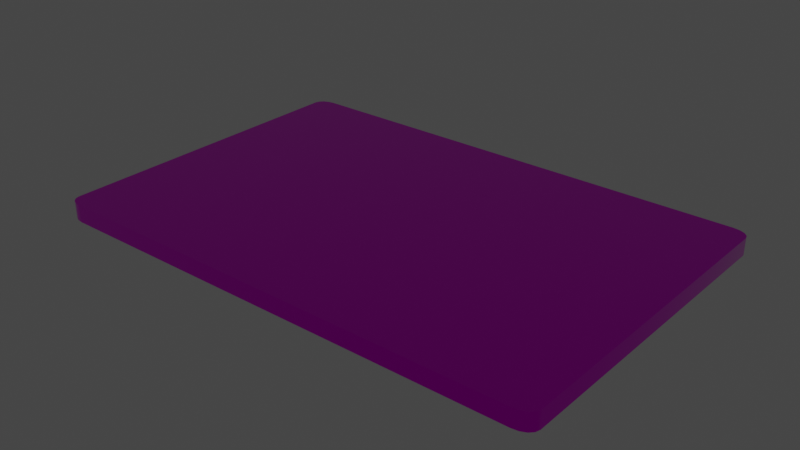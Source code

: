 # Source: Panel_v002.blend  (saved by Blender 3.3.6; exported with 4.5.12 LTS)
import bpy
from mathutils import Matrix  # noqa: F401  (used for matrix-valued properties, if any)

bpy.ops.wm.read_factory_settings(use_empty=True)
scene = bpy.context.scene
scene.name = 'Scene'

# ---- collections
col_collection = bpy.data.collections.new('Collection'); scene.collection.children.link(col_collection)

# ---- images (referenced by path relative to the original .blend; pixels are not part of the script)
import os
ASSET_DIR = os.environ.get("B2B_ASSET_DIR", "")  # directory of the original .blend (textures are referenced by path, not embedded)
HERE = os.path.dirname(os.path.abspath(__file__))  # packed textures are extracted next to this script under _unpacked/

def load_image(name, relpath, width, height, colorspace="sRGB"):
    """Load a texture the original file referenced (path relative to the .blend, or extracted next to this script)."""
    p = next((c for c in (os.path.join(HERE, relpath), os.path.join(ASSET_DIR, relpath)) if relpath and os.path.exists(c)), "")
    if p:
        img = bpy.data.images.load(p, check_existing=True)
        img.name = name
    else:  # same state as the original file: an image datablock whose file is absent (Cycles renders it pink)
        img = bpy.data.images.new(name, width, height)
        img.source = "FILE"
        img.filepath = "//" + (relpath or name)
    img.colorspace_settings.name = colorspace
    return img
img_touchmenudiffuse_png = load_image('TouchMenuDiffuse.png', 'TouchMenuDiffuse.png', 1024, 1024, 'sRGB')
img_touchmenumrao_png = load_image('TouchMenuMRAO.png', 'TouchMenuMRAO.png', 1024, 1024, 'Non-Color')

# ---- materials (node trees are filled in below, after node groups)
mat_material = bpy.data.materials.new('Material')
mat_material.alpha_threshold = 0.0
mat_material.use_transparent_shadow = False
mat_material.line_color = (0.0, 0.0, 0.0, 1.0)

# ---- node groups
ng_gltf_material_output = bpy.data.node_groups.new('glTF Material Output', 'ShaderNodeTree')
_s = ng_gltf_material_output.interface.new_socket(name='Occlusion', in_out='INPUT', socket_type='NodeSocketFloat')
_s = ng_gltf_material_output.interface.new_socket(name='Thickness', in_out='INPUT', socket_type='NodeSocketFloat')
_s = ng_gltf_material_output.interface.new_socket(name='Specular', in_out='INPUT', socket_type='NodeSocketFloat')
_s.default_value = 1.0
_s = ng_gltf_material_output.interface.new_socket(name='Specular Color', in_out='INPUT', socket_type='NodeSocketColor')
_s.default_value = (1.0, 1.0, 1.0, 1.0)
_N = ng_gltf_material_output.nodes; _L = ng_gltf_material_output.links
n0 = _N.new('NodeGroupOutput'); n0.name = 'Group Output'; n0.location = (0, 0)
n1 = _N.new('NodeGroupInput'); n1.name = 'Group Input'; n1.location = (-200, 0)
n0.is_active_output = True

# ---- material node trees
mat_material.use_nodes = True; mat_material.node_tree.nodes.clear()
_N = mat_material.node_tree.nodes; _L = mat_material.node_tree.links
n0 = _N.new('ShaderNodeOutputMaterial'); n0.name = 'Material Output'; n0.location = (300, 300)
n1 = _N.new('ShaderNodeTexImage'); n1.name = 'Image Texture'; n1.location = (-398, 303)
n1.image = img_touchmenudiffuse_png
n2 = _N.new('ShaderNodeTexImage'); n2.name = 'Image Texture.001'; n2.location = (-546, -41)
n2.image = img_touchmenumrao_png
n3 = _N.new('ShaderNodeGroup'); n3.name = 'Group'; n3.location = (-85, -394)
n3.width = 241
n3.node_tree = ng_gltf_material_output
n3.inputs[0].default_value = 0.0
n3.inputs[1].default_value = 0.0
n3.inputs[2].default_value = 1.0
n4 = _N.new('ShaderNodeBsdfPrincipled'); n4.name = 'Principled BSDF'; n4.location = (10, 300)
n4.distribution = 'GGX'
n4.subsurface_method = 'RANDOM_WALK_SKIN'
n4.inputs[3].default_value = 1.45
n4.inputs[27].default_value = (0.0, 0.0, 0.0, 1.0)
n4.inputs[28].default_value = 1.0
n5 = _N.new('ShaderNodeSeparateColor'); n5.name = 'Separate Color'; n5.location = (-257, -35)
_L.new(n4.outputs[0], n0.inputs[0])
_L.new(n1.outputs[0], n4.inputs[0])
_L.new(n2.outputs[0], n5.inputs[0])
_L.new(n5.outputs[0], n3.inputs[3])
_L.new(n5.outputs[2], n4.inputs[1])
_L.new(n5.outputs[1], n4.inputs[2])
n0.is_active_output = True

# ---- world
world_world = bpy.data.worlds.new('World'); scene.world = world_world
world_world.use_nodes = True; world_world.node_tree.nodes.clear()
_N = world_world.node_tree.nodes; _L = world_world.node_tree.links
n0 = _N.new('ShaderNodeOutputWorld'); n0.name = 'World Output'; n0.location = (300, 300)
n1 = _N.new('ShaderNodeBackground'); n1.name = 'Background'; n1.location = (10, 300)
n1.inputs[0].default_value = (0.05088, 0.05088, 0.05088, 1.0)
_L.new(n1.outputs[0], n0.inputs[0])
n0.is_active_output = True
world_world.color = (0.05088, 0.05088, 0.05088)
world_world.use_sun_shadow = False
world_world.sun_shadow_jitter_overblur = 0.0

# ---- meshes
me_panel = bpy.data.meshes.new('panel')
me_panel.from_pydata([(0.15, -0.09336, -0.005), (0.14, -0.1, -0.005), (0.1492, -0.0959, -0.005), (0.1471, -0.09806, -0.005), (0.1439, -0.09949, -0.005), (0.14, -0.1, 0.005), (0.15, -0.09336, 0.005), (0.1439, -0.09949, 0.005), (0.1471, -0.09806, 0.005), (0.1492, -0.0959, 0.005), (-0.14, -0.1, -0.005), (-0.15, -0.09336, -0.005), (-0.1439, -0.09949, -0.005), (-0.1471, -0.09806, -0.005), (-0.1492, -0.0959, -0.005), (-0.15, -0.09336, 0.005), (-0.14, -0.1, 0.005), (-0.1492, -0.0959, 0.005), (-0.1471, -0.09806, 0.005), (-0.1439, -0.09949, 0.005), (0.14, 0.1, -0.005), (0.15, 0.09336, -0.005), (0.1439, 0.09949, -0.005), (0.1471, 0.09806, -0.005), (0.1492, 0.0959, -0.005), (0.15, 0.09336, 0.005), (0.14, 0.1, 0.005), (0.1492, 0.0959, 0.005), (0.1471, 0.09806, 0.005), (0.1439, 0.09949, 0.005), (-0.15, 0.09336, -0.005), (-0.14, 0.1, -0.005), (-0.1492, 0.0959, -0.005), (-0.1471, 0.09806, -0.005), (-0.1439, 0.09949, -0.005), (-0.14, 0.1, 0.005), (-0.15, 0.09336, 0.005), (-0.1439, 0.09949, 0.005), (-0.1471, 0.09806, 0.005), (-0.1492, 0.0959, 0.005)], [], [(21, 25, 6, 0), (31, 35, 26, 20), (35, 37, 38, 39, 36, 15, 17, 18, 19, 16, 5, 7, 8, 9, 6, 25, 27, 28, 29, 26), (1, 5, 16, 10), (11, 15, 36, 30), (0, 6, 9, 2), (2, 9, 8, 3), (3, 8, 7, 4), (4, 7, 5, 1), (15, 11, 14, 17), (17, 14, 13, 18), (18, 13, 12, 19), (19, 12, 10, 16), (35, 31, 34, 37), (37, 34, 33, 38), (38, 33, 32, 39), (39, 32, 30, 36), (25, 21, 24, 27), (27, 24, 23, 28), (28, 23, 22, 29), (29, 22, 20, 26), (10, 12, 13, 14, 11, 30, 32, 33, 34, 31, 20, 22, 23, 24, 21, 0, 2, 3, 4, 1)])
me_panel.polygons.foreach_set('use_smooth', [1, 1, 0, 1, 1, 1, 1, 1, 1, 1, 1, 1, 1, 1, 1, 1, 1, 1, 1, 1, 1, 0])
_k = set([(0, 2), (0, 21), (1, 4), (1, 10), (2, 3), (3, 4), (5, 7), (5, 16), (6, 9), (6, 25), (7, 8), (8, 9), (10, 12), (11, 14), (11, 30), (12, 13), (13, 14), (15, 17), (15, 36), (16, 19), (17, 18), (18, 19), (20, 22), (20, 31), (21, 24), (22, 23), (23, 24), (25, 27), (26, 29), (26, 35), (27, 28), (28, 29), (30, 32), (31, 34), (32, 33), (33, 34), (35, 37), (36, 39), (37, 38), (38, 39)])
me_panel.attributes.new('sharp_edge', 'BOOLEAN', 'EDGE').data.foreach_set('value', [ (min(e.vertices), max(e.vertices)) in _k for e in me_panel.edges])
_uv = me_panel.uv_layers.new(name='UVMap')
_uv.uv.foreach_set('vector', [0.8104, 0.2914, 0.8104, 0.3247, 0.188, 0.3247, 0.188, 0.2914, 0.03238, 0.2914, 0.03238, 0.3247, 0.966, 0.3247, 0.966, 0.2914, 0.03324, 1.0, 0.02054, 0.9983, 0.009778, 0.9935, 0.002584, 0.9863, 5.835e-05, 0.9778, 5.835e-05, 0.3552, 0.002584, 0.3467, 0.009778, 0.3396, 0.02054, 0.3348, 0.03324, 0.3331, 0.9672, 0.3331, 0.9799, 0.3348, 0.9906, 0.3396, 0.9978, 0.3467, 1.0, 0.3552, 1.0, 0.9778, 0.9978, 0.9863, 0.9906, 0.9935, 0.9799, 0.9983, 0.9672, 1.0, 0.966, 0.2914, 0.966, 0.3247, 0.03238, 0.3247, 0.03238, 0.2914, 0.188, 0.2914, 0.188, 0.3247, 0.8104, 0.3247, 0.8104, 0.2914, 0.188, 0.2914, 0.188, 0.3247, 0.1795, 0.3247, 0.1795, 0.2914, 0.9967, 0.2914, 0.9967, 0.3247, 0.9895, 0.3247, 0.9895, 0.2914, 0.9895, 0.2914, 0.9895, 0.3247, 0.9787, 0.3247, 0.9787, 0.2914, 0.9787, 0.2914, 0.9787, 0.3247, 0.966, 0.3247, 0.966, 0.2914, 0.188, 0.3247, 0.188, 0.2914, 0.1795, 0.2914, 0.1795, 0.3247, 0.001733, 0.3247, 0.001733, 0.2914, 0.008925, 0.2914, 0.008925, 0.3247, 0.008925, 0.3247, 0.008925, 0.2914, 0.01969, 0.2914, 0.01969, 0.3247, 0.01969, 0.3247, 0.01969, 0.2914, 0.03238, 0.2914, 0.03238, 0.3247, 0.03238, 0.3247, 0.03238, 0.2914, 0.01969, 0.2914, 0.01969, 0.3247, 0.01969, 0.3247, 0.01969, 0.2914, 0.008925, 0.2914, 0.008925, 0.3247, 0.008925, 0.3247, 0.008925, 0.2914, 0.001733, 0.2914, 0.001733, 0.3247, 0.8189, 0.3247, 0.8189, 0.2914, 0.8104, 0.2914, 0.8104, 0.3247, 0.8104, 0.3247, 0.8104, 0.2914, 0.8189, 0.2914, 0.8189, 0.3247, 0.9967, 0.3247, 0.9967, 0.2914, 0.9895, 0.2914, 0.9895, 0.3247, 0.9895, 0.3247, 0.9895, 0.2914, 0.9787, 0.2914, 0.9787, 0.3247, 0.9787, 0.3247, 0.9787, 0.2914, 0.966, 0.2914, 0.966, 0.3247, 0.02184, 0.284, 0.01653, 0.2833, 0.01203, 0.2813, 0.009027, 0.2783, 0.007971, 0.2748, 0.007971, 0.01452, 0.009027, 0.01098, 0.01203, 0.00798, 0.01653, 0.005975, 0.02184, 0.005271, 0.4123, 0.005271, 0.4176, 0.005975, 0.4221, 0.00798, 0.4251, 0.01098, 0.4261, 0.01452, 0.4261, 0.2748, 0.4251, 0.2783, 0.4221, 0.2813, 0.4176, 0.2833, 0.4123, 0.284])
me_panel.materials.append(mat_material)
me_panel.use_remesh_fix_poles = True
me_panel.use_remesh_preserve_attributes = False
me_panel.update()

# ---- objects
ob_panel = bpy.data.objects.new('panel', me_panel)
ob_button_001 = bpy.data.objects.new('Button.001', None)
ob_button_002 = bpy.data.objects.new('Button.002', None)
ob_button_003 = bpy.data.objects.new('Button.003', None)
ob_button_004 = bpy.data.objects.new('Button.004', None)
ob_button_005 = bpy.data.objects.new('Button.005', None)
ob_button_006 = bpy.data.objects.new('Button.006', None)
ob_button_007 = bpy.data.objects.new('Button.007', None)
ob_button_008 = bpy.data.objects.new('Button.008', None)

# ---- transforms, parenting, visibility, modifiers, constraints
ob_panel.location = (0.0, 0.0, 0.0)
ob_button_001.parent = ob_panel
ob_button_001.location = (-0.1067, 0.05881, 0.005)
ob_button_001.scale = (1.0, 1.0, 1.0)
ob_button_002.parent = ob_panel
ob_button_002.location = (-0.06338, 0.05881, 0.005)
ob_button_002.scale = (1.0, 1.0, 1.0)
ob_button_003.parent = ob_panel
ob_button_003.location = (-0.1067, -0.005961, 0.005)
ob_button_003.scale = (1.0, 1.0, 1.0)
ob_button_004.parent = ob_panel
ob_button_004.location = (-0.06338, -0.005961, 0.005)
ob_button_004.scale = (1.0, 1.0, 1.0)
ob_button_005.parent = ob_panel
ob_button_005.location = (-0.02794, 0.05881, 0.005)
ob_button_005.scale = (1.0, 1.0, 1.0)
ob_button_006.parent = ob_panel
ob_button_006.location = (0.01536, 0.05881, 0.005)
ob_button_006.scale = (1.0, 1.0, 1.0)
ob_button_007.parent = ob_panel
ob_button_007.location = (-0.02794, -0.005961, 0.005)
ob_button_007.scale = (1.0, 1.0, 1.0)
ob_button_008.parent = ob_panel
ob_button_008.location = (0.01536, -0.005961, 0.005)
ob_button_008.scale = (1.0, 1.0, 1.0)

# ---- collection membership
col_collection.objects.link(ob_panel)
col_collection.objects.link(ob_button_001)
col_collection.objects.link(ob_button_002)
col_collection.objects.link(ob_button_003)
col_collection.objects.link(ob_button_004)
col_collection.objects.link(ob_button_005)
col_collection.objects.link(ob_button_006)
col_collection.objects.link(ob_button_007)
col_collection.objects.link(ob_button_008)

# ---- scene / render settings (as saved in the file)
scene.frame_start = 1; scene.frame_end = 250; scene.frame_set(0)
scene.render.engine = 'BLENDER_EEVEE_NEXT'
scene.cycles.sampling_pattern = 'TABULATED_SOBOL'
scene.cycles.use_light_tree = False
scene.view_settings.view_transform = 'Filmic'
bpy.context.view_layer.update()

# ---- added for rendering (the .blend has no active camera and no usable light): camera, sun
cam_auto = bpy.data.cameras.new('AutoCamera')
cam_auto.lens = 50.0
cam_auto.sensor_width = 36.0
cam_auto.clip_end = 1000.0
ob_auto_camera = bpy.data.objects.new('AutoCamera', cam_auto)
scene.collection.objects.link(ob_auto_camera)
ob_auto_camera.location = (0.333723, -0.400467, 0.266978)
ob_auto_camera.rotation_euler = (1.09748, -7.21219e-08, 0.694738)
scene.camera = ob_auto_camera
light_auto_sun = bpy.data.lights.new('AutoSun', 'SUN')
light_auto_sun.energy = 3.0
light_auto_sun.angle = 0.0523599
ob_auto_sun = bpy.data.objects.new('AutoSun', light_auto_sun)
scene.collection.objects.link(ob_auto_sun)
ob_auto_sun.rotation_euler = (0.872665, 0.174533, 0.523599)
bpy.context.view_layer.update()
